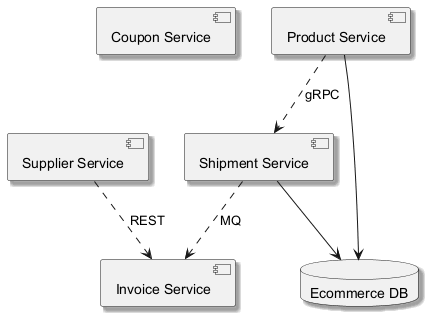

The diagram above was rendered by PlantUML. Its source (embedded in the PNG):
@startuml
skinparam backgroundColor #FFFFFF
skinparam classBackgroundColor #F1F8E9
skinparam classBorderColor #33691E
skinparam shadowing true
component "Coupon Service" as C_CouponService
component "Invoice Service" as C_InvoiceService
component "Product Service" as C_ProductService
component "Shipment Service" as C_ShipmentService
component "Supplier Service" as C_SupplierService
database "Ecommerce DB" as DB_ecommerce
C_ProductService --> DB_ecommerce
C_ShipmentService --> DB_ecommerce
C_SupplierService ..> C_InvoiceService : REST
C_ProductService ..> C_ShipmentService : gRPC
C_ShipmentService ..> C_InvoiceService : MQ
@enduml